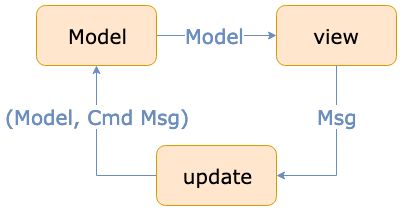

The diagram above was exported from draw.io. Its source (the exported page's mxGraphModel, read from the mxfile embedded in the PNG):
<mxGraphModel dx="1879" dy="1200" grid="1" gridSize="10" guides="1" tooltips="1" connect="1" arrows="1" fold="1" page="1" pageScale="1" pageWidth="1100" pageHeight="850" math="0" shadow="0">
  <root>
    <mxCell id="0" />
    <mxCell id="1" parent="0" />
    <mxCell id="Wde3lRltIKOe2ZeicECn-7" style="edgeStyle=orthogonalEdgeStyle;rounded=0;orthogonalLoop=1;jettySize=auto;html=1;entryX=0;entryY=0.5;entryDx=0;entryDy=0;fillColor=#dae8fc;strokeColor=#6c8ebf;" edge="1" parent="1" source="Wde3lRltIKOe2ZeicECn-2" target="Wde3lRltIKOe2ZeicECn-3">
      <mxGeometry relative="1" as="geometry" />
    </mxCell>
    <mxCell id="Wde3lRltIKOe2ZeicECn-16" value="Model" style="text;html=1;resizable=0;points=[];align=center;verticalAlign=middle;labelBackgroundColor=#ffffff;fontSize=20;fontFamily=Verdana;fontColor=#6C8EBF;" vertex="1" connectable="0" parent="Wde3lRltIKOe2ZeicECn-7">
      <mxGeometry x="-0.0415" y="1" relative="1" as="geometry">
        <mxPoint as="offset" />
      </mxGeometry>
    </mxCell>
    <mxCell id="Wde3lRltIKOe2ZeicECn-2" value="Model" style="rounded=1;whiteSpace=wrap;html=1;fillColor=#ffe6cc;strokeColor=#d79b00;fontSize=20;fontFamily=Verdana;" vertex="1" parent="1">
      <mxGeometry x="40" y="40" width="120" height="60" as="geometry" />
    </mxCell>
    <mxCell id="Wde3lRltIKOe2ZeicECn-5" style="edgeStyle=orthogonalEdgeStyle;rounded=0;orthogonalLoop=1;jettySize=auto;html=1;entryX=1;entryY=0.5;entryDx=0;entryDy=0;fillColor=#dae8fc;strokeColor=#6c8ebf;" edge="1" parent="1" source="Wde3lRltIKOe2ZeicECn-3" target="Wde3lRltIKOe2ZeicECn-4">
      <mxGeometry relative="1" as="geometry" />
    </mxCell>
    <mxCell id="Wde3lRltIKOe2ZeicECn-15" value="Msg" style="text;html=1;resizable=0;points=[];align=center;verticalAlign=middle;labelBackgroundColor=#ffffff;fontSize=20;fontFamily=Verdana;fontColor=#6C8EBF;" vertex="1" connectable="0" parent="Wde3lRltIKOe2ZeicECn-5">
      <mxGeometry x="-0.4821" y="1" relative="1" as="geometry">
        <mxPoint x="-1" y="6" as="offset" />
      </mxGeometry>
    </mxCell>
    <mxCell id="Wde3lRltIKOe2ZeicECn-3" value="view" style="rounded=1;whiteSpace=wrap;html=1;fillColor=#ffe6cc;strokeColor=#d79b00;fontSize=20;fontFamily=Verdana;" vertex="1" parent="1">
      <mxGeometry x="280" y="40" width="120" height="60" as="geometry" />
    </mxCell>
    <mxCell id="Wde3lRltIKOe2ZeicECn-6" style="edgeStyle=orthogonalEdgeStyle;rounded=0;orthogonalLoop=1;jettySize=auto;html=1;entryX=0.5;entryY=1;entryDx=0;entryDy=0;exitX=0;exitY=0.5;exitDx=0;exitDy=0;fillColor=#dae8fc;strokeColor=#6c8ebf;" edge="1" parent="1" source="Wde3lRltIKOe2ZeicECn-4" target="Wde3lRltIKOe2ZeicECn-2">
      <mxGeometry relative="1" as="geometry">
        <Array as="points">
          <mxPoint x="100" y="210" />
        </Array>
      </mxGeometry>
    </mxCell>
    <mxCell id="Wde3lRltIKOe2ZeicECn-17" value="(Model, Cmd Msg)" style="text;html=1;resizable=0;points=[];align=center;verticalAlign=middle;labelBackgroundColor=#ffffff;fontSize=20;fontFamily=Verdana;fontColor=#6C8EBF;" vertex="1" connectable="0" parent="Wde3lRltIKOe2ZeicECn-6">
      <mxGeometry x="0.3392" y="-3" relative="1" as="geometry">
        <mxPoint x="-3" y="-6" as="offset" />
      </mxGeometry>
    </mxCell>
    <mxCell id="Wde3lRltIKOe2ZeicECn-4" value="update" style="rounded=1;whiteSpace=wrap;html=1;fillColor=#ffe6cc;strokeColor=#d79b00;fontSize=20;fontFamily=Verdana;" vertex="1" parent="1">
      <mxGeometry x="160" y="180" width="120" height="60" as="geometry" />
    </mxCell>
  </root>
</mxGraphModel>